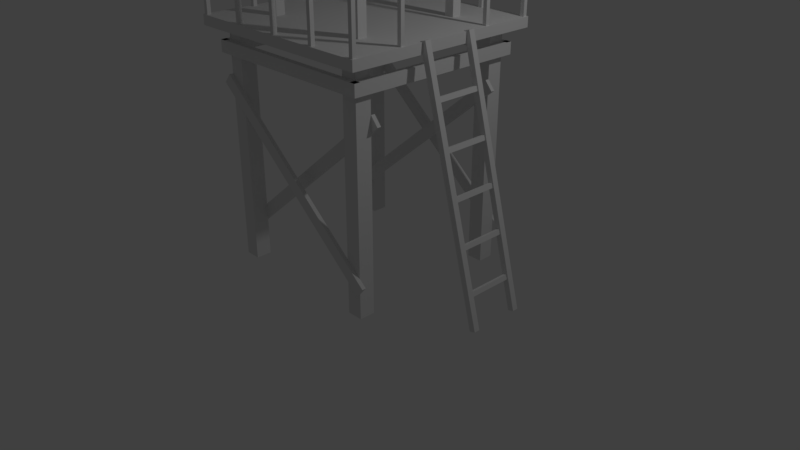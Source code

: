 # Source: Lifeguard.blend  (saved by Blender 2.78.0; exported with 4.5.12 LTS)
import bpy
from mathutils import Matrix  # noqa: F401  (used for matrix-valued properties, if any)

bpy.ops.wm.read_factory_settings(use_empty=True)
scene = bpy.context.scene
scene.name = 'Scene'

# ---- collections
col_collection_1 = bpy.data.collections.new('Collection 1'); scene.collection.children.link(col_collection_1)

# ---- materials (node trees are filled in below, after node groups)
mat_material = bpy.data.materials.new('Material')
mat_material.alpha_threshold = 0.0
mat_material.roughness = 0.5
mat_material.line_color = (0.0, 0.0, 0.0, 1.0)

# ---- material node trees

# ---- world
world_world = bpy.data.worlds.new('World'); scene.world = world_world
world_world.color = (0.05088, 0.05088, 0.05088)
world_world.use_sun_shadow = False
world_world.sun_shadow_jitter_overblur = 0.0
world_world.cycles.sampling_method = 'MANUAL'

# ---- cameras
cam_camera = bpy.data.cameras.new('Camera')
cam_camera.clip_end = 100.0
cam_camera.lens = 35.0
cam_camera.sensor_width = 32.0
cam_camera.sensor_height = 18.0
cam_camera.ortho_scale = 7.314
cam_camera.dof.focus_distance = 0.0

# ---- lights
light_lamp = bpy.data.lights.new('Lamp', 'POINT')
light_lamp.transmission_factor = 0.0
light_lamp.cutoff_distance = 30.0
light_lamp.energy = 100.0
light_lamp.shadow_buffer_clip_start = 1.001
light_lamp.shadow_soft_size = 0.1
light_lamp.shadow_maximum_resolution = 0.006
light_lamp.use_absolute_resolution = True

# ---- meshes
me_cube_002 = bpy.data.meshes.new('Cube.002')
me_cube_002.from_pydata([(-1.0, -1.0, -1.0), (-1.0, -1.0, 1.0), (-1.0, 1.0, -1.0), (-1.0, 1.0, 1.0), (1.0, -1.0, -1.0), (1.0, -1.0, 1.0), (1.0, 1.0, -1.0), (1.0, 1.0, 1.0)], [], [(0, 1, 3, 2), (2, 3, 7, 6), (6, 7, 5, 4), (4, 5, 1, 0), (2, 6, 4, 0), (7, 3, 1, 5)])
me_cube_002.use_remesh_preserve_volume = False
me_cube_002.use_remesh_preserve_attributes = False
me_cube_002.use_mirror_vertex_groups = False
me_cube_002.update()
me_cube_018 = bpy.data.meshes.new('Cube.018')
me_cube_018.from_pydata([(-1.0, -1.0, -1.0), (-0.007349, -0.007349, 7.023), (-1.0, 1.0, -1.0), (-0.007349, 0.007349, 7.023), (1.0, -1.0, -1.0), (0.007349, -0.007349, 7.023), (1.0, 1.0, -1.0), (0.007349, 0.007349, 7.023)], [], [(0, 1, 3, 2), (2, 3, 7, 6), (6, 7, 5, 4), (4, 5, 1, 0), (2, 6, 4, 0), (7, 3, 1, 5)])
me_cube_018.use_remesh_preserve_volume = False
me_cube_018.use_remesh_preserve_attributes = False
me_cube_018.use_mirror_vertex_groups = False
me_cube_018.update()
me_cube_017 = bpy.data.meshes.new('Cube.017')
me_cube_017.from_pydata([(-1.0, -1.0, -1.0), (-1.0, -1.0, 1.0), (-1.0, 1.0, -1.0), (-1.0, 1.0, 1.0), (1.0, -1.0, -1.0), (1.0, -1.0, 1.0), (1.0, 1.0, -1.0), (1.0, 1.0, 1.0)], [], [(0, 1, 3, 2), (2, 3, 7, 6), (6, 7, 5, 4), (4, 5, 1, 0), (2, 6, 4, 0), (7, 3, 1, 5)])
me_cube_017.use_remesh_preserve_volume = False
me_cube_017.use_remesh_preserve_attributes = False
me_cube_017.use_mirror_vertex_groups = False
me_cube_017.update()
me_cube_016 = bpy.data.meshes.new('Cube.016')
me_cube_016.from_pydata([(-1.0, -1.0, -1.0), (-1.0, -1.0, 1.0), (-1.0, 1.0, -1.0), (-1.0, 1.0, 1.0), (1.0, -1.0, -1.0), (1.0, -1.0, 1.0), (1.0, 1.0, -1.0), (1.0, 1.0, 1.0)], [], [(0, 1, 3, 2), (2, 3, 7, 6), (6, 7, 5, 4), (4, 5, 1, 0), (2, 6, 4, 0), (7, 3, 1, 5)])
me_cube_016.use_remesh_preserve_volume = False
me_cube_016.use_remesh_preserve_attributes = False
me_cube_016.use_mirror_vertex_groups = False
me_cube_016.update()
me_cube_011 = bpy.data.meshes.new('Cube.011')
me_cube_011.from_pydata([(-1.0, -1.0, -1.0), (-1.0, -1.0, 1.0), (-1.0, 1.0, -1.0), (-1.0, 1.0, 1.0), (1.0, -1.0, -1.0), (1.0, -1.0, 1.0), (1.0, 1.0, -1.0), (1.0, 1.0, 1.0)], [], [(0, 1, 3, 2), (2, 3, 7, 6), (6, 7, 5, 4), (4, 5, 1, 0), (2, 6, 4, 0), (7, 3, 1, 5)])
me_cube_011.use_remesh_preserve_volume = False
me_cube_011.use_remesh_preserve_attributes = False
me_cube_011.use_mirror_vertex_groups = False
me_cube_011.update()
me_cube_012 = bpy.data.meshes.new('Cube.012')
me_cube_012.from_pydata([(-1.0, -1.0, -1.0), (-1.0, -1.0, 1.0), (-1.0, 1.0, -1.0), (-1.0, 1.0, 1.0), (1.0, -1.0, -1.0), (1.0, -1.0, 1.0), (1.0, 1.0, -1.0), (1.0, 1.0, 1.0)], [], [(0, 1, 3, 2), (2, 3, 7, 6), (6, 7, 5, 4), (4, 5, 1, 0), (2, 6, 4, 0), (7, 3, 1, 5)])
me_cube_012.use_remesh_preserve_volume = False
me_cube_012.use_remesh_preserve_attributes = False
me_cube_012.use_mirror_vertex_groups = False
me_cube_012.update()
me_cube_009 = bpy.data.meshes.new('Cube.009')
me_cube_009.from_pydata([(-1.0, -1.0, -1.0), (-1.0, -1.0, 1.0), (-1.0, 1.0, -1.0), (-1.0, 1.0, 1.0), (1.0, -1.0, -1.0), (1.0, -1.0, 1.0), (1.0, 1.0, -1.0), (1.0, 1.0, 1.0)], [], [(0, 1, 3, 2), (2, 3, 7, 6), (6, 7, 5, 4), (4, 5, 1, 0), (2, 6, 4, 0), (7, 3, 1, 5)])
me_cube_009.use_remesh_preserve_volume = False
me_cube_009.use_remesh_preserve_attributes = False
me_cube_009.use_mirror_vertex_groups = False
me_cube_009.update()
me_cube_005 = bpy.data.meshes.new('Cube.005')
me_cube_005.from_pydata([(-1.0, -1.0, -1.0), (-1.0, -1.0, 1.0), (-1.0, 1.0, -1.0), (-1.0, 1.0, 1.0), (1.0, -1.0, -1.0), (1.0, -1.0, 1.0), (1.0, 1.0, -1.0), (1.0, 1.0, 1.0)], [], [(0, 1, 3, 2), (2, 3, 7, 6), (6, 7, 5, 4), (4, 5, 1, 0), (2, 6, 4, 0), (7, 3, 1, 5)])
me_cube_005.use_remesh_preserve_volume = False
me_cube_005.use_remesh_preserve_attributes = False
me_cube_005.use_mirror_vertex_groups = False
me_cube_005.update()
me_cube_004 = bpy.data.meshes.new('Cube.004')
me_cube_004.from_pydata([(-1.0, -1.0, -1.0), (-1.0, -1.0, 1.0), (-1.0, 1.0, -1.0), (-1.0, 1.0, 1.0), (1.0, -1.0, -1.0), (1.0, -1.0, 1.0), (1.0, 1.0, -1.0), (1.0, 1.0, 1.0)], [], [(0, 1, 3, 2), (2, 3, 7, 6), (6, 7, 5, 4), (4, 5, 1, 0), (2, 6, 4, 0), (7, 3, 1, 5)])
me_cube_004.use_remesh_preserve_volume = False
me_cube_004.use_remesh_preserve_attributes = False
me_cube_004.use_mirror_vertex_groups = False
me_cube_004.update()
me_cube_003 = bpy.data.meshes.new('Cube.003')
me_cube_003.from_pydata([(-1.0, -1.0, -1.0), (-1.0, -1.0, 1.0), (-1.0, 1.0, -1.0), (-1.0, 1.0, 1.0), (1.0, -1.0, -1.0), (1.0, -1.0, 1.0), (1.0, 1.0, -1.0), (1.0, 1.0, 1.0)], [], [(0, 1, 3, 2), (2, 3, 7, 6), (6, 7, 5, 4), (4, 5, 1, 0), (2, 6, 4, 0), (7, 3, 1, 5)])
me_cube_003.use_remesh_preserve_volume = False
me_cube_003.use_remesh_preserve_attributes = False
me_cube_003.use_mirror_vertex_groups = False
me_cube_003.update()
me_cube = bpy.data.meshes.new('Cube')
me_cube.from_pydata([(1.0, 1.0, -1.0), (1.0, -1.0, -1.0), (-1.0, -1.0, -1.0), (-1.0, 1.0, -1.0), (1.0, 1.0, 1.0), (1.0, -1.0, 1.0), (-1.0, -1.0, 1.0), (-1.0, 1.0, 1.0)], [], [(0, 1, 2, 3), (4, 7, 6, 5), (0, 4, 5, 1), (1, 5, 6, 2), (2, 6, 7, 3), (4, 0, 3, 7)])
me_cube.materials.append(mat_material)
me_cube.use_remesh_preserve_volume = False
me_cube.use_remesh_preserve_attributes = False
me_cube.use_mirror_vertex_groups = False
me_cube.update()
me_cube_001 = bpy.data.meshes.new('Cube.001')
me_cube_001.from_pydata([(-1.0, -1.0, -1.0), (-1.0, -1.0, 1.0), (-1.0, 1.0, -1.0), (-1.0, 1.0, 1.0), (1.0, -1.0, -1.0), (1.0, -1.0, 1.0), (1.0, 1.0, -1.0), (1.0, 1.0, 1.0)], [], [(0, 1, 3, 2), (2, 3, 7, 6), (6, 7, 5, 4), (4, 5, 1, 0), (2, 6, 4, 0), (7, 3, 1, 5)])
me_cube_001.use_remesh_preserve_volume = False
me_cube_001.use_remesh_preserve_attributes = False
me_cube_001.use_mirror_vertex_groups = False
me_cube_001.update()
me_cube_006 = bpy.data.meshes.new('Cube.006')
me_cube_006.from_pydata([(-1.0, -1.0, -1.0), (-1.0, -1.0, 1.0), (-1.0, 1.0, -1.0), (-1.0, 1.0, 1.0), (1.0, -1.0, -1.0), (1.0, -1.0, 1.0), (1.0, 1.0, -1.0), (1.0, 1.0, 1.0)], [], [(0, 1, 3, 2), (2, 3, 7, 6), (6, 7, 5, 4), (4, 5, 1, 0), (2, 6, 4, 0), (7, 3, 1, 5)])
me_cube_006.use_remesh_preserve_volume = False
me_cube_006.use_remesh_preserve_attributes = False
me_cube_006.use_mirror_vertex_groups = False
me_cube_006.update()
me_cube_007 = bpy.data.meshes.new('Cube.007')
me_cube_007.from_pydata([(-1.0, -1.0, -1.0), (-1.0, -1.0, 1.0), (-1.0, 1.0, -1.0), (-1.0, 1.0, 1.0), (1.0, -1.0, -1.0), (1.0, -1.0, 1.0), (1.0, 1.0, -1.0), (1.0, 1.0, 1.0)], [], [(0, 1, 3, 2), (2, 3, 7, 6), (6, 7, 5, 4), (4, 5, 1, 0), (2, 6, 4, 0), (7, 3, 1, 5)])
me_cube_007.use_remesh_preserve_volume = False
me_cube_007.use_remesh_preserve_attributes = False
me_cube_007.use_mirror_vertex_groups = False
me_cube_007.update()
me_cube_008 = bpy.data.meshes.new('Cube.008')
me_cube_008.from_pydata([(-1.0, -1.0, -1.0), (-1.0, -1.0, 1.0), (-1.0, 1.0, -1.0), (-1.0, 1.0, 1.0), (1.0, -1.0, -1.0), (1.0, -1.0, 1.0), (1.0, 1.0, -1.0), (1.0, 1.0, 1.0)], [], [(0, 1, 3, 2), (2, 3, 7, 6), (6, 7, 5, 4), (4, 5, 1, 0), (2, 6, 4, 0), (7, 3, 1, 5)])
me_cube_008.use_remesh_preserve_volume = False
me_cube_008.use_remesh_preserve_attributes = False
me_cube_008.use_mirror_vertex_groups = False
me_cube_008.update()
me_cube_010 = bpy.data.meshes.new('Cube.010')
me_cube_010.from_pydata([(-1.0, -1.0, -1.0), (-1.0, -1.0, 1.0), (-1.0, 1.0, -1.0), (-1.0, 1.0, 1.0), (1.0, -1.0, -1.0), (1.0, -1.0, 1.0), (1.0, 1.0, -1.0), (1.0, 1.0, 1.0)], [], [(0, 1, 3, 2), (2, 3, 7, 6), (6, 7, 5, 4), (4, 5, 1, 0), (2, 6, 4, 0), (7, 3, 1, 5)])
me_cube_010.use_remesh_preserve_volume = False
me_cube_010.use_remesh_preserve_attributes = False
me_cube_010.use_mirror_vertex_groups = False
me_cube_010.update()
me_cube_014 = bpy.data.meshes.new('Cube.014')
me_cube_014.from_pydata([(-1.0, -1.0, -1.0), (-1.0, -1.0, 1.0), (-1.0, 1.0, -1.0), (-1.0, 1.0, 1.0), (1.0, -1.0, -1.0), (1.0, -1.0, 1.0), (1.0, 1.0, -1.0), (1.0, 1.0, 1.0)], [], [(0, 1, 3, 2), (2, 3, 7, 6), (6, 7, 5, 4), (4, 5, 1, 0), (2, 6, 4, 0), (7, 3, 1, 5)])
me_cube_014.use_remesh_preserve_volume = False
me_cube_014.use_remesh_preserve_attributes = False
me_cube_014.use_mirror_vertex_groups = False
me_cube_014.update()

# ---- objects
ob_platform = bpy.data.objects.new('Platform', me_cube_002)
ob_top_platform_001 = bpy.data.objects.new('Top Platform.001', me_cube_018)
ob_top_platform = bpy.data.objects.new('Top Platform', me_cube_017)
ob_railing_002 = bpy.data.objects.new('Railing.002', me_cube_016)
ob_railing_001 = bpy.data.objects.new('Railing.001', me_cube_011)
ob_railing_bar_001 = bpy.data.objects.new('Railing bar.001', me_cube_012)
ob_railing = bpy.data.objects.new('Railing', me_cube_009)
ob_support_cross_2 = bpy.data.objects.new('Support Cross 2', me_cube_005)
ob_support_cross_1 = bpy.data.objects.new('Support Cross 1', me_cube_004)
ob_support_1 = bpy.data.objects.new('Support 1', me_cube_003)
ob_posts = bpy.data.objects.new('Posts', me_cube)
ob_support_2 = bpy.data.objects.new('Support 2', me_cube_001)
ob_steps = bpy.data.objects.new('Steps', me_cube_006)
ob_cube_001 = bpy.data.objects.new('Cube.001', me_cube_007)
ob_cube = bpy.data.objects.new('Cube', me_cube_008)
ob_railing_bar = bpy.data.objects.new('Railing bar', me_cube_010)
ob_railing_bar_002 = bpy.data.objects.new('Railing bar.002', me_cube_014)
ob_lamp = bpy.data.objects.new('Lamp', light_lamp)
ob_camera = bpy.data.objects.new('Camera', cam_camera)

# ---- transforms, parenting, visibility, modifiers, constraints
ob_platform.location = (0.0, 0.0, 3.0)
ob_platform.scale = (1.3, 1.3, 0.0625)
ob_platform.lineart.crease_threshold = 0.0
ob_top_platform_001.parent = ob_platform
ob_top_platform_001.matrix_parent_inverse = Matrix(((0.7692, 0.0, 0.0, -0.0), (0.0, 0.7692, 0.0, -0.0), (0.0, 0.0, 16.0, -48.0), (0.0, 0.0, 0.0, 1.0)))
ob_top_platform_001.location = (0.0, 0.0, 6.025)
ob_top_platform_001.scale = (1.375, 1.375, 0.09971)
ob_top_platform_001.lineart.crease_threshold = 0.0
ob_top_platform.parent = ob_platform
ob_top_platform.matrix_parent_inverse = Matrix(((0.7692, 0.0, 0.0, -0.0), (0.0, 0.7692, 0.0, -0.0), (0.0, 0.0, 16.0, -48.0), (0.0, 0.0, 0.0, 1.0)))
ob_top_platform.location = (0.0, 0.0, 5.893)
ob_top_platform.scale = (1.4, 1.4, 0.04)
ob_top_platform.lineart.crease_threshold = 0.0
ob_railing_002.parent = ob_platform
ob_railing_002.matrix_parent_inverse = Matrix(((0.7692, 0.0, 0.0, -0.0), (0.0, 0.7692, 0.0, -0.0), (0.0, 0.0, 16.0, -48.0), (0.0, 0.0, 0.0, 1.0)))
ob_railing_002.location = (1.26, 0.915, 4.2)
ob_railing_002.rotation_euler = (0.0, -0.0, 1.571)
ob_railing_002.scale = (0.32, 0.025, 0.045)
ob_railing_002.lineart.crease_threshold = 0.0
_m = ob_railing_002.modifiers.new('Mirror', 'MIRROR')
_m.use_axis = (False, True, False)
_m.mirror_object = ob_platform
ob_railing_001.parent = ob_platform
ob_railing_001.matrix_parent_inverse = Matrix(((0.7692, 0.0, 0.0, -0.0), (0.0, 0.7692, 0.0, -0.0), (0.0, 0.0, 16.0, -48.0), (0.0, 0.0, 0.0, 1.0)))
ob_railing_001.location = (-1.26, 0.0, 4.2)
ob_railing_001.rotation_euler = (0.0, -0.0, 1.571)
ob_railing_001.scale = (1.285, 0.025, 0.045)
ob_railing_001.lineart.crease_threshold = 0.0
ob_railing_bar_001.parent = ob_railing_001
ob_railing_bar_001.matrix_parent_inverse = Matrix(((-3.402e-08, 0.7782, 8.882e-16, -4.286e-08), (-40.0, -1.748e-06, 0.0, -50.4), (0.0, 0.0, 22.22, -93.33), (0.0, 0.0, 0.0, 1.0)))
ob_railing_bar_001.location = (-1.26, 0.63, 3.605)
ob_railing_bar_001.rotation_euler = (0.0, -0.0, 1.571)
ob_railing_bar_001.scale = (0.025, 0.025, 0.55)
ob_railing_bar_001.lineart.crease_threshold = 0.0
_m = ob_railing_bar_001.modifiers.new('Array', 'ARRAY')
_m.count = 3
_m.constant_offset_displace = (0.0, 0.0, 0.0)
_m.relative_offset_displace = (-12.6, 0.0, 0.0)
ob_railing.parent = ob_platform
ob_railing.matrix_parent_inverse = Matrix(((0.7692, 0.0, 0.0, -0.0), (0.0, 0.7692, 0.0, -0.0), (0.0, 0.0, 16.0, -48.0), (0.0, 0.0, 0.0, 1.0)))
ob_railing.location = (0.0, 1.26, 4.2)
ob_railing.scale = (1.285, 0.025, 0.045)
ob_railing.lineart.crease_threshold = 0.0
_m = ob_railing.modifiers.new('Mirror', 'MIRROR')
_m.use_axis = (False, True, False)
_m.mirror_object = ob_platform
ob_support_cross_2.parent = ob_platform
ob_support_cross_2.matrix_parent_inverse = Matrix(((0.7692, 0.0, 0.0, -0.0), (0.0, 0.7692, 0.0, -0.0), (0.0, 0.0, 16.0, -48.0), (0.0, 0.0, 0.0, 1.0)))
ob_support_cross_2.location = (0.0, -0.875, 1.35)
ob_support_cross_2.rotation_euler = (-0.6981, 0.0, 1.571)
ob_support_cross_2.scale = (0.025, 1.5, 0.075)
ob_support_cross_2.lineart.crease_threshold = 0.0
_m = ob_support_cross_2.modifiers.new('Mirror', 'MIRROR')
_m.use_axis = (False, True, False)
_m.mirror_object = ob_platform
ob_support_cross_1.parent = ob_platform
ob_support_cross_1.matrix_parent_inverse = Matrix(((0.7692, 0.0, 0.0, -0.0), (0.0, 0.7692, 0.0, -0.0), (0.0, 0.0, 16.0, -48.0), (0.0, 0.0, 0.0, 1.0)))
ob_support_cross_1.location = (0.0, -1.125, 1.35)
ob_support_cross_1.rotation_euler = (0.6981, 0.0, 1.571)
ob_support_cross_1.scale = (0.025, 1.5, 0.075)
ob_support_cross_1.lineart.crease_threshold = 0.0
_m = ob_support_cross_1.modifiers.new('Mirror', 'MIRROR')
_m.use_axis = (False, True, False)
_m.mirror_object = ob_platform
ob_support_1.parent = ob_platform
ob_support_1.matrix_parent_inverse = Matrix(((0.7692, 0.0, 0.0, -0.0), (0.0, 0.7692, 0.0, -0.0), (0.0, 0.0, 16.0, -48.0), (0.0, 0.0, 0.0, 1.0)))
ob_support_1.location = (-1.138, 0.0, 2.7)
ob_support_1.scale = (0.0375, 1.175, 0.075)
ob_support_1.lineart.crease_threshold = 0.0
_m = ob_support_1.modifiers.new('Mirror', 'MIRROR')
_m.mirror_object = ob_platform
ob_posts.parent = ob_platform
ob_posts.matrix_parent_inverse = Matrix(((0.7692, 0.0, 0.0, -0.0), (0.0, 0.7692, 0.0, -0.0), (0.0, 0.0, 16.0, -48.0), (0.0, 0.0, 0.0, 1.0)))
ob_posts.location = (-1.0, -1.0, 1.5)
ob_posts.scale = (0.1, 0.1, 1.5)
ob_posts.lock_rotations_4d = False
ob_posts.empty_display_type = 'ARROWS'
ob_posts.lineart.crease_threshold = 0.0
_m = ob_posts.modifiers.new('Array', 'ARRAY')
_m.constant_offset_displace = (0.0, 0.0, 0.0)
_m.relative_offset_displace = (10.0, 0.0, 0.0)
_m = ob_posts.modifiers.new('Array.001', 'ARRAY')
_m.constant_offset_displace = (0.0, 0.0, 0.0)
_m.relative_offset_displace = (0.0, 10.0, 0.0)
ob_support_2.parent = ob_platform
ob_support_2.matrix_parent_inverse = Matrix(((0.7692, 0.0, 0.0, -0.0), (0.0, 0.7692, 0.0, -0.0), (0.0, 0.0, 16.0, -48.0), (0.0, 0.0, 0.0, 1.0)))
ob_support_2.location = (0.0, -1.138, 2.7)
ob_support_2.rotation_euler = (0.0, 0.0, 1.571)
ob_support_2.scale = (0.0375, 1.175, 0.075)
ob_support_2.lineart.crease_threshold = 0.0
_m = ob_support_2.modifiers.new('Mirror', 'MIRROR')
_m.use_axis = (False, True, False)
_m.mirror_object = ob_platform
ob_steps.parent = ob_platform
ob_steps.matrix_parent_inverse = Matrix(((0.7692, 0.0, 0.0, -0.0), (0.0, 0.7692, 0.0, -0.0), (0.0, 0.0, 16.0, -48.0), (0.0, 0.0, 0.0, 1.0)))
ob_steps.location = (1.71, 0.325, 1.532)
ob_steps.rotation_euler = (0.0, -0.2618, 0.0)
ob_steps.scale = (0.0375, 0.0375, 1.6)
ob_steps.lineart.crease_threshold = 0.0
_m = ob_steps.modifiers.new('Mirror', 'MIRROR')
_m.use_axis = (False, True, False)
_m.mirror_object = ob_platform
ob_cube_001.parent = ob_steps
ob_cube_001.matrix_parent_inverse = Matrix(((26.67, 0.0, 0.0, -45.6), (-4.768e-07, 26.67, 0.0, -8.667), (0.0, 0.0, 0.625, -0.9575), (0.0, 0.0, 0.0, 1.0)))
ob_cube_001.location = (1.71, 0.0, 0.35)
ob_cube_001.scale = (0.02, 0.2875, 0.03)
ob_cube_001.lineart.crease_threshold = 0.0
_m = ob_cube_001.modifiers.new('Array', 'ARRAY')
_m.count = 5
_m.constant_offset_displace = (0.0, 0.0, 0.0)
_m.relative_offset_displace = (0.0, 0.0, 9.0)
ob_cube.parent = ob_platform
ob_cube.matrix_parent_inverse = Matrix(((0.7692, 0.0, 0.0, -0.0), (0.0, 0.7692, 0.0, -0.0), (0.0, 0.0, 16.0, -48.0), (0.0, 0.0, 0.0, 1.0)))
ob_cube.location = (-0.7, -0.7, 4.5)
ob_cube.scale = (0.06, 0.06, 1.5)
ob_cube.lineart.crease_threshold = 0.0
_m = ob_cube.modifiers.new('Mirror', 'MIRROR')
_m.mirror_object = ob_platform
_m = ob_cube.modifiers.new('Mirror.001', 'MIRROR')
_m.use_axis = (False, True, False)
_m.mirror_object = ob_platform
ob_railing_bar.parent = ob_railing
ob_railing_bar.matrix_parent_inverse = Matrix(((0.7782, 0.0, 0.0, -0.0), (0.0, 40.0, 0.0, -50.4), (0.0, 0.0, 22.22, -93.33), (0.0, 0.0, 0.0, 1.0)))
ob_railing_bar.location = (1.26, 1.26, 3.605)
ob_railing_bar.scale = (0.025, 0.025, 0.55)
ob_railing_bar.lineart.crease_threshold = 0.0
_m = ob_railing_bar.modifiers.new('Array', 'ARRAY')
_m.count = 5
_m.constant_offset_displace = (0.0, 0.0, 0.0)
_m.relative_offset_displace = (-12.6, 0.0, 0.0)
_m = ob_railing_bar.modifiers.new('Mirror', 'MIRROR')
_m.use_axis = (False, True, False)
_m.mirror_object = ob_platform
ob_railing_bar_002.parent = ob_railing_002
ob_railing_bar_002.matrix_parent_inverse = Matrix(((-4.768e-07, 3.125, 5.96e-08, -2.859), (-40.0, -1.748e-06, 0.0, 50.4), (0.0, 0.0, 22.22, -93.33), (0.0, 0.0, 0.0, 1.0)))
ob_railing_bar_002.location = (1.26, 0.63, 3.605)
ob_railing_bar_002.rotation_euler = (0.0, -0.0, 1.571)
ob_railing_bar_002.scale = (0.025, 0.025, 0.55)
ob_railing_bar_002.lineart.crease_threshold = 0.0
_m = ob_railing_bar_002.modifiers.new('Mirror', 'MIRROR')
_m.use_axis = (False, True, False)
_m.mirror_object = ob_platform
ob_lamp.location = (4.076, 1.005, 5.904)
ob_lamp.rotation_euler = (0.6503, 0.05522, 1.866)
ob_lamp.lock_rotations_4d = False
ob_lamp.empty_display_type = 'ARROWS'
ob_lamp.color = (0.0, 0.0, 0.0, 0.0)
ob_lamp.lineart.crease_threshold = 0.0
ob_camera.location = (7.481, -6.508, 5.344)
ob_camera.rotation_euler = (1.109, 0.0, 0.8149)
ob_camera.lock_rotations_4d = False
ob_camera.empty_display_type = 'ARROWS'
ob_camera.color = (0.0, 0.0, 0.0, 0.0)
ob_camera.display_type = 'WIRE'
ob_camera.lineart.crease_threshold = 0.0

# ---- collection membership
col_collection_1.objects.link(ob_platform)
col_collection_1.objects.link(ob_top_platform_001)
col_collection_1.objects.link(ob_top_platform)
col_collection_1.objects.link(ob_railing_002)
col_collection_1.objects.link(ob_railing_001)
col_collection_1.objects.link(ob_railing_bar_001)
col_collection_1.objects.link(ob_railing)
col_collection_1.objects.link(ob_support_cross_2)
col_collection_1.objects.link(ob_support_cross_1)
col_collection_1.objects.link(ob_support_1)
col_collection_1.objects.link(ob_posts)
col_collection_1.objects.link(ob_support_2)
col_collection_1.objects.link(ob_steps)
col_collection_1.objects.link(ob_cube_001)
col_collection_1.objects.link(ob_cube)
col_collection_1.objects.link(ob_railing_bar)
col_collection_1.objects.link(ob_railing_bar_002)
col_collection_1.objects.link(ob_lamp)
col_collection_1.objects.link(ob_camera)

# ---- scene / render settings (as saved in the file)
scene.camera = ob_camera
scene.frame_start = 1; scene.frame_end = 250; scene.frame_set(1)
scene.render.engine = 'CYCLES'
scene.render.resolution_percentage = 50
scene.render.dither_intensity = 0.0
scene.cycles.use_denoising = False
scene.cycles.samples = 128
scene.cycles.sampling_pattern = 'TABULATED_SOBOL'
scene.cycles.light_sampling_threshold = 0.0
scene.cycles.use_adaptive_sampling = False
scene.cycles.use_light_tree = False
scene.cycles.blur_glossy = 0.0
scene.cycles.sample_clamp_indirect = 0.0
scene.view_settings.view_transform = 'Standard'
bpy.context.view_layer.update()
